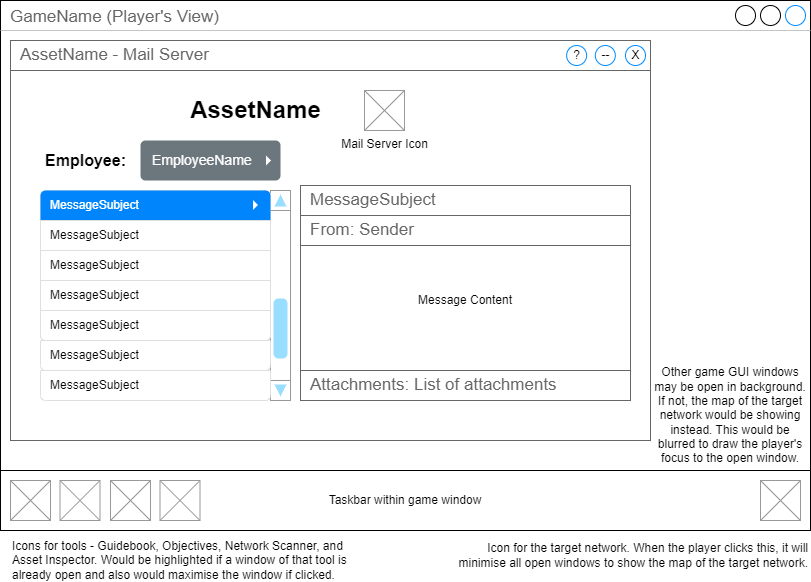

The diagram above was exported from draw.io. Its source (the exported page's mxGraphModel, read from the mxfile embedded in the PNG):
<mxGraphModel dx="1393" dy="766" grid="1" gridSize="10" guides="1" tooltips="1" connect="1" arrows="1" fold="1" page="1" pageScale="1" pageWidth="827" pageHeight="1169" math="0" shadow="0">
  <root>
    <mxCell id="0" />
    <mxCell id="1" parent="0" />
    <mxCell id="kkDcdg40VmmsrCDZCoA6-1" value="" style="group" parent="1" connectable="0" vertex="1">
      <mxGeometry x="10" y="10" width="810" height="540" as="geometry" />
    </mxCell>
    <mxCell id="kkDcdg40VmmsrCDZCoA6-2" value="GameName (Player's View)" style="strokeWidth=1;shadow=0;dashed=0;align=center;html=1;shape=mxgraph.mockup.containers.window;align=left;verticalAlign=top;spacingLeft=8;strokeColor2=#008cff;strokeColor3=#c4c4c4;fontColor=#666666;mainText=;fontSize=17;labelBackgroundColor=none;" parent="kkDcdg40VmmsrCDZCoA6-1" vertex="1">
      <mxGeometry width="810" height="530" as="geometry" />
    </mxCell>
    <mxCell id="kkDcdg40VmmsrCDZCoA6-3" value="" style="strokeWidth=1;shadow=0;dashed=0;align=center;html=1;shape=mxgraph.mockup.containers.rrect;rSize=0;strokeColor=#666666;fontColor=#666666;fontSize=17;verticalAlign=top;whiteSpace=wrap;fillColor=#ffffff;spacingTop=32;container=0;" parent="kkDcdg40VmmsrCDZCoA6-1" vertex="1">
      <mxGeometry x="10" y="40" width="640" height="400" as="geometry" />
    </mxCell>
    <mxCell id="kkDcdg40VmmsrCDZCoA6-4" value="Other game GUI windows may be open in background. If not, the map of the target network would be showing instead. This would be blurred to draw the player's focus to the open window." style="text;html=1;strokeColor=none;fillColor=none;align=center;verticalAlign=middle;whiteSpace=wrap;rounded=0;" parent="kkDcdg40VmmsrCDZCoA6-1" vertex="1">
      <mxGeometry x="650" y="400" width="160" height="30" as="geometry" />
    </mxCell>
    <mxCell id="kkDcdg40VmmsrCDZCoA6-5" value="Taskbar within game window" style="rounded=0;whiteSpace=wrap;html=1;" parent="kkDcdg40VmmsrCDZCoA6-1" vertex="1">
      <mxGeometry y="470" width="810" height="60" as="geometry" />
    </mxCell>
    <mxCell id="kkDcdg40VmmsrCDZCoA6-6" value="" style="verticalLabelPosition=bottom;shadow=0;dashed=0;align=center;html=1;verticalAlign=top;strokeWidth=1;shape=mxgraph.mockup.graphics.simpleIcon;strokeColor=#999999;" parent="kkDcdg40VmmsrCDZCoA6-1" vertex="1">
      <mxGeometry x="10" y="480" width="40" height="40" as="geometry" />
    </mxCell>
    <mxCell id="kkDcdg40VmmsrCDZCoA6-7" value="" style="verticalLabelPosition=bottom;shadow=0;dashed=0;align=center;html=1;verticalAlign=top;strokeWidth=1;shape=mxgraph.mockup.graphics.simpleIcon;strokeColor=#999999;" parent="kkDcdg40VmmsrCDZCoA6-1" vertex="1">
      <mxGeometry x="59.5" y="480" width="40" height="40" as="geometry" />
    </mxCell>
    <mxCell id="kkDcdg40VmmsrCDZCoA6-8" value="" style="verticalLabelPosition=bottom;shadow=0;dashed=0;align=center;html=1;verticalAlign=top;strokeWidth=1;shape=mxgraph.mockup.graphics.simpleIcon;strokeColor=#999999;" parent="kkDcdg40VmmsrCDZCoA6-1" vertex="1">
      <mxGeometry x="110" y="480" width="40" height="40" as="geometry" />
    </mxCell>
    <mxCell id="kkDcdg40VmmsrCDZCoA6-9" value="" style="verticalLabelPosition=bottom;shadow=0;dashed=0;align=center;html=1;verticalAlign=top;strokeWidth=1;shape=mxgraph.mockup.graphics.simpleIcon;strokeColor=#999999;" parent="kkDcdg40VmmsrCDZCoA6-1" vertex="1">
      <mxGeometry x="159.5" y="480" width="40" height="40" as="geometry" />
    </mxCell>
    <mxCell id="kkDcdg40VmmsrCDZCoA6-10" value="" style="verticalLabelPosition=bottom;shadow=0;dashed=0;align=center;html=1;verticalAlign=top;strokeWidth=1;shape=mxgraph.mockup.graphics.simpleIcon;strokeColor=#999999;" parent="kkDcdg40VmmsrCDZCoA6-1" vertex="1">
      <mxGeometry x="760" y="480" width="40" height="40" as="geometry" />
    </mxCell>
    <mxCell id="kkDcdg40VmmsrCDZCoA6-11" value="" style="group" parent="kkDcdg40VmmsrCDZCoA6-1" connectable="0" vertex="1">
      <mxGeometry x="10" y="40" width="640" height="30" as="geometry" />
    </mxCell>
    <mxCell id="kkDcdg40VmmsrCDZCoA6-12" value="AssetName - Mail Server" style="strokeWidth=1;shadow=0;dashed=0;align=center;html=1;shape=mxgraph.mockup.containers.rrect;rSize=0;fontSize=17;fontColor=#666666;strokeColor=#666666;align=left;spacingLeft=8;fillColor=#ffffff;resizeWidth=1;" parent="kkDcdg40VmmsrCDZCoA6-11" vertex="1">
      <mxGeometry width="640" height="30" as="geometry" />
    </mxCell>
    <mxCell id="kkDcdg40VmmsrCDZCoA6-13" value="X" style="shape=ellipse;strokeColor=#008cff;resizable=0;fillColor=none;html=1;" parent="kkDcdg40VmmsrCDZCoA6-12" vertex="1">
      <mxGeometry x="1" y="0.5" width="20" height="20" relative="1" as="geometry">
        <mxPoint x="-25" y="-10" as="offset" />
      </mxGeometry>
    </mxCell>
    <mxCell id="kkDcdg40VmmsrCDZCoA6-14" value="--" style="shape=ellipse;strokeColor=#008cff;resizable=0;fillColor=none;html=1;" parent="kkDcdg40VmmsrCDZCoA6-11" vertex="1">
      <mxGeometry x="584.8297280234151" y="5" width="20" height="20" as="geometry" />
    </mxCell>
    <mxCell id="kkDcdg40VmmsrCDZCoA6-15" value="?" style="shape=ellipse;strokeColor=#008cff;resizable=0;fillColor=none;html=1;" parent="kkDcdg40VmmsrCDZCoA6-11" vertex="1">
      <mxGeometry x="556.1342601378706" y="5" width="20" height="20" as="geometry" />
    </mxCell>
    <mxCell id="kkDcdg40VmmsrCDZCoA6-16" value="AssetName" style="text;strokeColor=none;fillColor=none;html=1;fontSize=24;fontStyle=1;verticalAlign=middle;align=center;" parent="kkDcdg40VmmsrCDZCoA6-1" vertex="1">
      <mxGeometry x="220" y="90" width="70" height="40" as="geometry" />
    </mxCell>
    <mxCell id="kkDcdg40VmmsrCDZCoA6-17" value="Mail Server Icon" style="verticalLabelPosition=bottom;shadow=0;dashed=0;align=center;html=1;verticalAlign=top;strokeWidth=1;shape=mxgraph.mockup.graphics.simpleIcon;strokeColor=#999999;" parent="kkDcdg40VmmsrCDZCoA6-1" vertex="1">
      <mxGeometry x="364" y="90" width="40" height="40" as="geometry" />
    </mxCell>
    <mxCell id="kkDcdg40VmmsrCDZCoA6-69" value="" style="html=1;shadow=0;dashed=0;shape=mxgraph.bootstrap.rrect;rSize=5;strokeColor=none;strokeWidth=1;fillColor=#FFFFFF;fontColor=#000000;whiteSpace=wrap;align=left;verticalAlign=middle;fontStyle=0;fontSize=14;spacingLeft=10;" parent="kkDcdg40VmmsrCDZCoA6-1" vertex="1">
      <mxGeometry x="45" y="190" width="135" height="25" as="geometry" />
    </mxCell>
    <mxCell id="kkDcdg40VmmsrCDZCoA6-116" value="Employee:" style="text;strokeColor=none;fillColor=none;html=1;fontSize=16;fontStyle=1;verticalAlign=middle;align=center;" parent="kkDcdg40VmmsrCDZCoA6-1" vertex="1">
      <mxGeometry x="50" y="140" width="70" height="40" as="geometry" />
    </mxCell>
    <mxCell id="kkDcdg40VmmsrCDZCoA6-117" value="" style="verticalLabelPosition=bottom;shadow=0;dashed=0;align=center;html=1;verticalAlign=top;strokeWidth=1;shape=mxgraph.mockup.navigation.scrollBar;strokeColor=#999999;barPos=20;fillColor2=#99ddff;strokeColor2=none;direction=north;" parent="kkDcdg40VmmsrCDZCoA6-1" vertex="1">
      <mxGeometry x="270" y="190" width="20" height="210" as="geometry" />
    </mxCell>
    <mxCell id="kkDcdg40VmmsrCDZCoA6-109" value="EmployeeName" style="html=1;shadow=0;dashed=0;shape=mxgraph.bootstrap.rrect;rSize=5;strokeColor=none;strokeWidth=1;fillColor=#6C767D;fontColor=#ffffff;whiteSpace=wrap;align=left;verticalAlign=middle;fontStyle=0;fontSize=14;spacingLeft=10;" parent="kkDcdg40VmmsrCDZCoA6-1" vertex="1">
      <mxGeometry x="140" y="140" width="140" height="40" as="geometry" />
    </mxCell>
    <mxCell id="kkDcdg40VmmsrCDZCoA6-110" value="" style="shape=triangle;direction=south;fillColor=#ffffff;strokeColor=none;perimeter=none;rotation=-90;" parent="kkDcdg40VmmsrCDZCoA6-109" vertex="1">
      <mxGeometry x="1" y="0.5" width="10" height="5" relative="1" as="geometry">
        <mxPoint x="-17" y="-2.5" as="offset" />
      </mxGeometry>
    </mxCell>
    <mxCell id="kkDcdg40VmmsrCDZCoA6-118" value="" style="html=1;shadow=0;dashed=0;shape=mxgraph.bootstrap.rrect;rSize=5;strokeColor=#DFDFDF;html=1;whiteSpace=wrap;fillColor=#FFFFFF;fontColor=#000000;" parent="kkDcdg40VmmsrCDZCoA6-1" vertex="1">
      <mxGeometry x="40" y="190" width="230" height="150" as="geometry" />
    </mxCell>
    <mxCell id="kkDcdg40VmmsrCDZCoA6-119" value="MessageSubject" style="html=1;shadow=0;dashed=0;shape=mxgraph.bootstrap.topButton;rSize=5;strokeColor=none;fillColor=#0085FC;fontColor=#ffffff;perimeter=none;whiteSpace=wrap;resizeWidth=1;align=left;spacing=10;" parent="kkDcdg40VmmsrCDZCoA6-118" vertex="1">
      <mxGeometry width="229.99999999999997" height="30" relative="1" as="geometry" />
    </mxCell>
    <mxCell id="kkDcdg40VmmsrCDZCoA6-120" value="MessageSubject" style="strokeColor=inherit;fillColor=inherit;gradientColor=inherit;fontColor=inherit;html=1;shadow=0;dashed=0;perimeter=none;whiteSpace=wrap;resizeWidth=1;align=left;spacing=10;" parent="kkDcdg40VmmsrCDZCoA6-118" vertex="1">
      <mxGeometry width="229.99999999999997" height="30" relative="1" as="geometry">
        <mxPoint y="30" as="offset" />
      </mxGeometry>
    </mxCell>
    <mxCell id="kkDcdg40VmmsrCDZCoA6-121" value="MessageSubject" style="strokeColor=inherit;fillColor=inherit;gradientColor=inherit;fontColor=inherit;html=1;shadow=0;dashed=0;perimeter=none;whiteSpace=wrap;resizeWidth=1;align=left;spacing=10;" parent="kkDcdg40VmmsrCDZCoA6-118" vertex="1">
      <mxGeometry width="229.99999999999997" height="30" relative="1" as="geometry">
        <mxPoint y="60" as="offset" />
      </mxGeometry>
    </mxCell>
    <mxCell id="kkDcdg40VmmsrCDZCoA6-122" value="MessageSubject" style="strokeColor=inherit;fillColor=inherit;gradientColor=inherit;fontColor=inherit;html=1;shadow=0;dashed=0;perimeter=none;whiteSpace=wrap;resizeWidth=1;align=left;spacing=10;" parent="kkDcdg40VmmsrCDZCoA6-118" vertex="1">
      <mxGeometry width="229.99999999999997" height="30" relative="1" as="geometry">
        <mxPoint y="90" as="offset" />
      </mxGeometry>
    </mxCell>
    <mxCell id="kkDcdg40VmmsrCDZCoA6-123" value="MessageSubject" style="strokeColor=inherit;fillColor=inherit;gradientColor=inherit;fontColor=inherit;html=1;shadow=0;dashed=0;shape=mxgraph.bootstrap.bottomButton;rSize=5;perimeter=none;whiteSpace=wrap;resizeWidth=1;resizeHeight=0;align=left;spacing=10;" parent="kkDcdg40VmmsrCDZCoA6-118" vertex="1">
      <mxGeometry y="1" width="229.99999999999997" height="30" relative="1" as="geometry">
        <mxPoint y="-30" as="offset" />
      </mxGeometry>
    </mxCell>
    <mxCell id="kkDcdg40VmmsrCDZCoA6-126" value="" style="shape=triangle;direction=south;fillColor=#ffffff;strokeColor=none;perimeter=none;rotation=-90;" parent="kkDcdg40VmmsrCDZCoA6-118" vertex="1">
      <mxGeometry x="210" y="12" width="10" height="5" as="geometry" />
    </mxCell>
    <mxCell id="kkDcdg40VmmsrCDZCoA6-124" value="MessageSubject" style="strokeColor=#DFDFDF;fillColor=inherit;gradientColor=inherit;fontColor=inherit;html=1;shadow=0;dashed=0;shape=mxgraph.bootstrap.bottomButton;rSize=5;perimeter=none;whiteSpace=wrap;resizeWidth=1;resizeHeight=0;align=left;spacing=10;" parent="kkDcdg40VmmsrCDZCoA6-1" vertex="1">
      <mxGeometry x="40" y="340" width="229.99999999999997" height="30" as="geometry" />
    </mxCell>
    <mxCell id="kkDcdg40VmmsrCDZCoA6-125" value="MessageSubject" style="strokeColor=#DFDFDF;fillColor=inherit;gradientColor=inherit;fontColor=inherit;html=1;shadow=0;dashed=0;shape=mxgraph.bootstrap.bottomButton;rSize=5;perimeter=none;whiteSpace=wrap;resizeWidth=1;resizeHeight=0;align=left;spacing=10;" parent="kkDcdg40VmmsrCDZCoA6-1" vertex="1">
      <mxGeometry x="40" y="370" width="229.99999999999997" height="30" as="geometry" />
    </mxCell>
    <mxCell id="kkDcdg40VmmsrCDZCoA6-127" value="" style="strokeWidth=1;shadow=0;dashed=0;align=center;html=1;shape=mxgraph.mockup.containers.rrect;rSize=0;strokeColor=#666666;fontColor=#666666;fontSize=17;verticalAlign=top;whiteSpace=wrap;fillColor=#ffffff;spacingTop=32;" parent="kkDcdg40VmmsrCDZCoA6-1" vertex="1">
      <mxGeometry x="300" y="185" width="330" height="215" as="geometry" />
    </mxCell>
    <mxCell id="kkDcdg40VmmsrCDZCoA6-128" value="MessageSubject" style="strokeWidth=1;shadow=0;dashed=0;align=center;html=1;shape=mxgraph.mockup.containers.rrect;rSize=0;fontSize=17;fontColor=#666666;strokeColor=#666666;align=left;spacingLeft=8;fillColor=#ffffff;resizeWidth=1;whiteSpace=wrap;" parent="kkDcdg40VmmsrCDZCoA6-127" vertex="1">
      <mxGeometry width="330" height="30" relative="1" as="geometry" />
    </mxCell>
    <mxCell id="kkDcdg40VmmsrCDZCoA6-131" value="From: Sender" style="strokeWidth=1;shadow=0;dashed=0;align=center;html=1;shape=mxgraph.mockup.containers.rrect;rSize=0;fontSize=17;fontColor=#666666;strokeColor=#666666;align=left;spacingLeft=8;fillColor=#ffffff;resizeWidth=1;whiteSpace=wrap;" parent="kkDcdg40VmmsrCDZCoA6-127" vertex="1">
      <mxGeometry y="30" width="330" height="30" as="geometry" />
    </mxCell>
    <mxCell id="kkDcdg40VmmsrCDZCoA6-132" value="Message Content" style="text;html=1;strokeColor=none;fillColor=none;align=center;verticalAlign=middle;whiteSpace=wrap;rounded=0;" parent="kkDcdg40VmmsrCDZCoA6-127" vertex="1">
      <mxGeometry y="60" width="330" height="110" as="geometry" />
    </mxCell>
    <mxCell id="kkDcdg40VmmsrCDZCoA6-133" value="Attachments: List of attachments" style="strokeWidth=1;shadow=0;dashed=0;align=center;html=1;shape=mxgraph.mockup.containers.rrect;rSize=0;fontSize=17;fontColor=#666666;strokeColor=#666666;align=left;spacingLeft=8;fillColor=#ffffff;resizeWidth=1;whiteSpace=wrap;" parent="kkDcdg40VmmsrCDZCoA6-127" vertex="1">
      <mxGeometry y="185" width="330" height="30" as="geometry" />
    </mxCell>
    <mxCell id="kkDcdg40VmmsrCDZCoA6-47" value="Icons for tools - Guidebook, Objectives, Network Scanner, and Asset Inspector. Would be highlighted if a window of that tool is already open and also would maximise the window if clicked." style="text;html=1;strokeColor=none;fillColor=none;align=left;verticalAlign=middle;whiteSpace=wrap;rounded=0;" parent="1" vertex="1">
      <mxGeometry x="20" y="555" width="360" height="30" as="geometry" />
    </mxCell>
    <mxCell id="kkDcdg40VmmsrCDZCoA6-48" value="Icon for the target network. When the player clicks this, it will minimise all open windows to show the map of the target network." style="text;html=1;strokeColor=none;fillColor=none;align=right;verticalAlign=middle;whiteSpace=wrap;rounded=0;" parent="1" vertex="1">
      <mxGeometry x="460" y="550" width="360" height="30" as="geometry" />
    </mxCell>
  </root>
</mxGraphModel>